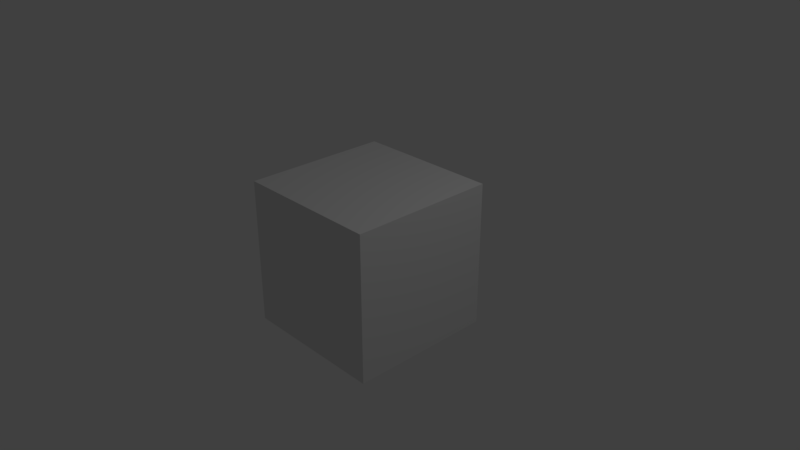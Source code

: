 # Source: 6_S_S_Bone.blend  (saved by Blender 2.79.0; exported with 4.5.12 LTS)
import bpy
from mathutils import Matrix  # noqa: F401  (used for matrix-valued properties, if any)

bpy.ops.wm.read_factory_settings(use_empty=True)
scene = bpy.context.scene
scene.name = 'Scene'

# ---- collections
col_collection_1 = bpy.data.collections.new('Collection 1'); scene.collection.children.link(col_collection_1)

# ---- materials (node trees are filled in below, after node groups)
mat_material = bpy.data.materials.new('Material')
mat_material.alpha_threshold = 0.0
mat_material.use_transparent_shadow = False
mat_material.roughness = 0.5
mat_material.line_color = (0.0, 0.0, 0.0, 1.0)

# ---- material node trees

# ---- world
world_world = bpy.data.worlds.new('World'); scene.world = world_world
world_world.color = (0.05088, 0.05088, 0.05088)
world_world.use_sun_shadow = False
world_world.sun_shadow_jitter_overblur = 0.0
world_world.cycles.sampling_method = 'MANUAL'

# ---- cameras
cam_camera = bpy.data.cameras.new('Camera')
cam_camera.clip_end = 100.0
cam_camera.lens = 35.0
cam_camera.sensor_width = 32.0
cam_camera.sensor_height = 18.0
cam_camera.ortho_scale = 7.314
cam_camera.dof.focus_distance = 0.0
cam_camera.dof.aperture_fstop = 128.0

# ---- lights
light_lamp = bpy.data.lights.new('Lamp', 'POINT')
light_lamp.transmission_factor = 0.0
light_lamp.cutoff_distance = 30.0
light_lamp.energy = 100.0
light_lamp.shadow_buffer_clip_start = 1.001
light_lamp.shadow_soft_size = 0.1
light_lamp.shadow_maximum_resolution = 0.006
light_lamp.use_absolute_resolution = True

# ---- meshes
me_cube = bpy.data.meshes.new('Cube')
me_cube.from_pydata([(1.0, 1.0, -1.0), (1.0, -1.0, -1.0), (-1.0, -1.0, -1.0), (-1.0, 1.0, -1.0), (1.0, 1.0, 1.0), (1.0, -1.0, 1.0), (-1.0, -1.0, 1.0), (-1.0, 1.0, 1.0)], [], [(0, 1, 2, 3), (4, 7, 6, 5), (0, 4, 5, 1), (1, 5, 6, 2), (2, 6, 7, 3), (4, 0, 3, 7)])
me_cube.materials.append(mat_material)
me_cube.use_remesh_preserve_volume = False
me_cube.use_remesh_preserve_attributes = False
me_cube.use_mirror_vertex_groups = False
me_cube.update()
arm_armature = bpy.data.armatures.new('Armature')  # bones are not reproduced

# ---- objects
ob_armature = bpy.data.objects.new('Armature', arm_armature)
ob_cube = bpy.data.objects.new('Cube', me_cube)
ob_lamp = bpy.data.objects.new('Lamp', light_lamp)
ob_camera = bpy.data.objects.new('Camera', cam_camera)

# ---- transforms, parenting, visibility, modifiers, constraints
ob_armature.location = (0.0, 0.0, 0.0)
ob_armature.show_in_front = True
ob_armature.lineart.crease_threshold = 0.0
ob_cube.location = (0.0, 0.0, 0.0)
ob_cube.lock_rotations_4d = False
ob_cube.empty_display_type = 'ARROWS'
ob_cube.lineart.crease_threshold = 0.0
_vg = ob_cube.vertex_groups.new(name='Cube')
_vg.add([0, 1, 2, 3, 4, 5, 6, 7], 1.0, 'REPLACE')
_m = ob_cube.modifiers.new('Armature', 'ARMATURE')
_m.object = ob_armature
ob_lamp.location = (4.076, 1.005, 5.904)
ob_lamp.rotation_euler = (0.6503, 0.05522, 1.866)
ob_lamp.lock_rotations_4d = False
ob_lamp.empty_display_type = 'ARROWS'
ob_lamp.color = (0.0, 0.0, 0.0, 0.0)
ob_lamp.lineart.crease_threshold = 0.0
ob_camera.location = (7.481, -6.508, 5.344)
ob_camera.rotation_euler = (1.109, 0.0, 0.8149)
ob_camera.lock_rotations_4d = False
ob_camera.empty_display_type = 'ARROWS'
ob_camera.color = (0.0, 0.0, 0.0, 0.0)
ob_camera.display_type = 'WIRE'
ob_camera.lineart.crease_threshold = 0.0

# ---- collection membership
col_collection_1.objects.link(ob_armature)
col_collection_1.objects.link(ob_cube)
col_collection_1.objects.link(ob_lamp)
col_collection_1.objects.link(ob_camera)

# ---- scene / render settings (as saved in the file)
scene.camera = ob_camera
scene.frame_start = 1; scene.frame_end = 250; scene.frame_set(1)
scene.render.engine = 'BLENDER_EEVEE_NEXT'
scene.render.resolution_percentage = 50
scene.render.fps = 30
scene.render.dither_intensity = 0.0
scene.cycles.use_denoising = False
scene.cycles.samples = 128
scene.cycles.sampling_pattern = 'TABULATED_SOBOL'
scene.cycles.use_adaptive_sampling = False
scene.cycles.use_light_tree = False
scene.cycles.blur_glossy = 0.0
scene.cycles.sample_clamp_indirect = 0.0
scene.view_settings.view_transform = 'Standard'
bpy.context.view_layer.update()
